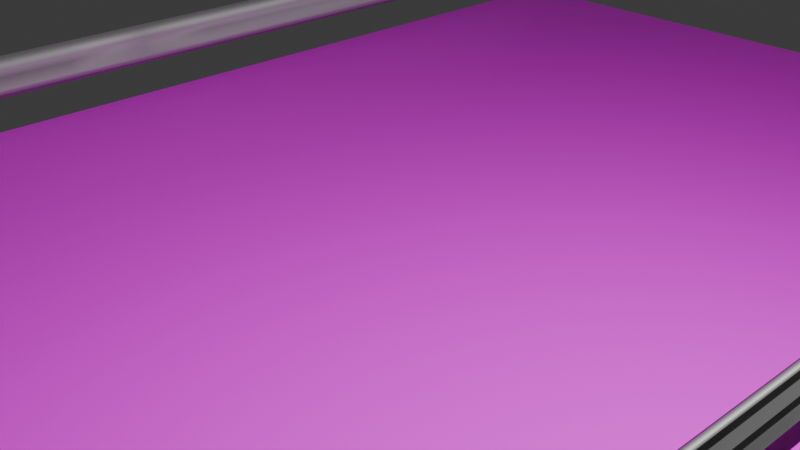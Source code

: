 # Source: carreteraLayout.blend  (saved by Blender 4.0.36; exported with 4.5.12 LTS)
import bpy
from mathutils import Matrix  # noqa: F401  (used for matrix-valued properties, if any)

bpy.ops.wm.read_factory_settings(use_empty=True)
scene = bpy.context.scene
scene.name = 'Scene'

# ---- collections
col_collection = bpy.data.collections.new('Collection'); scene.collection.children.link(col_collection)
col_carretera = bpy.data.collections.new('Carretera'); scene.collection.children.link(col_carretera)

# ---- images (referenced by path relative to the original .blend; pixels are not part of the script)
import os
ASSET_DIR = os.environ.get("B2B_ASSET_DIR", "")  # directory of the original .blend (textures are referenced by path, not embedded)
HERE = os.path.dirname(os.path.abspath(__file__))  # packed textures are extracted next to this script under _unpacked/

def load_image(name, relpath, width, height, colorspace="sRGB"):
    """Load a texture the original file referenced (path relative to the .blend, or extracted next to this script)."""
    p = next((c for c in (os.path.join(HERE, relpath), os.path.join(ASSET_DIR, relpath)) if relpath and os.path.exists(c)), "")
    if p:
        img = bpy.data.images.load(p, check_existing=True)
        img.name = name
    else:  # same state as the original file: an image datablock whose file is absent (Cycles renders it pink)
        img = bpy.data.images.new(name, width, height)
        img.source = "FILE"
        img.filepath = "//" + (relpath or name)
    img.colorspace_settings.name = colorspace
    return img
img_road007_1k_png_color_png = load_image('Road007_1K-PNG_Color.png', 'textura/Road007_1K-PNG_Color.png', 1024, 1024, 'sRGB')

# ---- materials (node trees are filled in below, after node groups)
mat_pavimento = bpy.data.materials.new('Pavimento')
mat_pavimento.use_transparent_shadow = False
mat_metalrail = bpy.data.materials.new('MetalRail')
mat_metalrail.use_transparent_shadow = False

# ---- material node trees
mat_pavimento.use_nodes = True; mat_pavimento.node_tree.nodes.clear()
_N = mat_pavimento.node_tree.nodes; _L = mat_pavimento.node_tree.links
n0 = _N.new('ShaderNodeBsdfPrincipled'); n0.name = 'Principled BSDF'; n0.location = (10, 300)
n0.inputs[3].default_value = 1.45
n1 = _N.new('ShaderNodeOutputMaterial'); n1.name = 'Material Output'; n1.location = (300, 300)
n2 = _N.new('ShaderNodeTexImage'); n2.name = 'Image Texture'; n2.location = (-280, 275)
n2.image = img_road007_1k_png_color_png
_L.new(n0.outputs[0], n1.inputs[0])
_L.new(n2.outputs[0], n0.inputs[0])
n1.is_active_output = True
mat_metalrail.use_nodes = True; mat_metalrail.node_tree.nodes.clear()
_N = mat_metalrail.node_tree.nodes; _L = mat_metalrail.node_tree.links
n0 = _N.new('ShaderNodeBsdfPrincipled'); n0.name = 'Principled BSDF'; n0.location = (10, 300)
n0.inputs[0].default_value = (0.5, 0.5, 0.5, 1.0)
n0.inputs[1].default_value = 0.9817
n0.inputs[2].default_value = 0.7431
n0.inputs[3].default_value = 1.45
n0.inputs[13].default_value = 1.0
n1 = _N.new('ShaderNodeOutputMaterial'); n1.name = 'Material Output'; n1.location = (300, 300)
_L.new(n0.outputs[0], n1.inputs[0])
n1.is_active_output = True

# ---- world
world_world = bpy.data.worlds.new('World'); scene.world = world_world
world_world.use_nodes = True; world_world.node_tree.nodes.clear()
_N = world_world.node_tree.nodes; _L = world_world.node_tree.links
n0 = _N.new('ShaderNodeOutputWorld'); n0.name = 'World Output'; n0.location = (300, 300)
n1 = _N.new('ShaderNodeBackground'); n1.name = 'Background'; n1.location = (10, 300)
n1.inputs[0].default_value = (0.05088, 0.05088, 0.05088, 1.0)
_L.new(n1.outputs[0], n0.inputs[0])
n0.is_active_output = True
world_world.color = (0.05088, 0.05088, 0.05088)
world_world.use_sun_shadow = False
world_world.sun_shadow_jitter_overblur = 0.0

# ---- cameras
cam_camera = bpy.data.cameras.new('Camera')
cam_camera.clip_end = 100.0
cam_camera.ortho_scale = 7.314

# ---- lights
light_light = bpy.data.lights.new('Light', 'AREA')
light_light.transmission_factor = 0.0
light_light.energy = 1000.0
light_light.shadow_soft_size = 0.1
light_light.shadow_maximum_resolution = 0.006
light_light.use_absolute_resolution = True
light_light.shape = 'RECTANGLE'
light_light.size = 0.1
light_light.size_y = 0.1

# ---- meshes
me_plane = bpy.data.meshes.new('Plane')
me_plane.from_pydata([(-4.0, -8.0, 0.0), (4.0, -8.0, 0.0), (-4.0, 8.0, 0.0), (4.0, 8.0, 0.0), (4.0, 7.0, 0.0), (4.0, 6.0, 0.0), (4.0, 5.0, 0.0), (4.0, 4.0, 0.0), (4.0, 3.0, 0.0), (4.0, 2.0, 0.0), (4.0, 1.0, 0.0), (4.0, 0.0, 0.0), (4.0, -1.0, 0.0), (4.0, -2.0, 0.0), (4.0, -3.0, 0.0), (4.0, -4.0, 0.0), (4.0, -5.0, 0.0), (4.0, -6.0, 0.0), (4.0, -7.0, 0.0), (-4.0, -7.0, 0.0), (-4.0, -6.0, 0.0), (-4.0, -5.0, 0.0), (-4.0, -4.0, 0.0), (-4.0, -3.0, 0.0), (-4.0, -2.0, 0.0), (-4.0, -1.0, 0.0), (-4.0, 0.0, 0.0), (-4.0, 1.0, 0.0), (-4.0, 2.0, 0.0), (-4.0, 3.0, 0.0), (-4.0, 4.0, 0.0), (-4.0, 5.0, 0.0), (-4.0, 6.0, 0.0), (-4.0, 7.0, 0.0)], [], [(5, 4, 33, 32), (11, 10, 27, 26), (13, 12, 25, 24), (10, 9, 28, 27), (9, 8, 29, 28), (8, 7, 30, 29), (7, 6, 31, 30), (6, 5, 32, 31), (1, 18, 19, 0), (12, 11, 26, 25), (14, 13, 24, 23), (15, 14, 23, 22), (16, 15, 22, 21), (17, 16, 21, 20), (18, 17, 20, 19), (4, 3, 2, 33)])
_uv = me_plane.uv_layers.new(name='UVMap')
_uv.uv.foreach_set('vector', [1.0, 0.875, 1.0, 0.9375, 0.0, 0.9375, 0.0, 0.875, 1.0, 0.5, 1.0, 0.5625, 0.0, 0.5625, 0.0, 0.5, 1.0, 0.375, 1.0, 0.4375, 0.0, 0.4375, 0.0, 0.375, 1.0, 0.5625, 1.0, 0.625, 0.0, 0.625, 0.0, 0.5625, 1.0, 0.625, 1.0, 0.6875, 0.0, 0.6875, 0.0, 0.625, 1.0, 0.6875, 1.0, 0.75, 0.0, 0.75, 0.0, 0.6875, 1.0, 0.75, 1.0, 0.8125, 0.0, 0.8125, 0.0, 0.75, 1.0, 0.8125, 1.0, 0.875, 0.0, 0.875, 0.0, 0.8125, 1.0, 0.0, 1.0, 0.0625, 0.0, 0.0625, 0.0, 0.0, 1.0, 0.4375, 1.0, 0.5, 0.0, 0.5, 0.0, 0.4375, 1.0, 0.3125, 1.0, 0.375, 0.0, 0.375, 0.0, 0.3125, 1.0, 0.25, 1.0, 0.3125, 0.0, 0.3125, 0.0, 0.25, 1.0, 0.1875, 1.0, 0.25, 0.0, 0.25, 0.0, 0.1875, 1.0, 0.125, 1.0, 0.1875, 0.0, 0.1875, 0.0, 0.125, 1.0, 0.0625, 1.0, 0.125, 0.0, 0.125, 0.0, 0.0625, 1.0, 0.9375, 1.0, 1.0, 0.0, 1.0, 0.0, 0.9375])
me_plane.materials.append(mat_pavimento)
me_plane.update()
me_cube_003 = bpy.data.meshes.new('Cube.003')
me_cube_003.from_pydata([(4.8, 8.0, 0.9813), (4.8, 7.0, 0.9813), (4.8, 8.0, 0.75), (4.8, 7.0, 0.75), (4.687, 7.0, 0.8657), (4.687, 8.0, 0.8657), (4.8, 8.0, 0.5187), (4.8, 7.0, 0.5187), (4.687, 7.0, 0.6343), (4.687, 8.0, 0.6343), (4.769, 8.0, 1.0), (4.769, 7.0, 1.0), (4.763, 8.0, 0.75), (4.763, 7.0, 0.75), (4.65, 7.0, 0.8657), (4.65, 8.0, 0.8657), (4.769, 8.0, 0.5), (4.65, 7.0, 0.6343), (4.65, 8.0, 0.6343), (4.8, 6.0, 0.9813), (4.8, 6.0, 0.75), (4.8, 6.0, 0.5187), (4.687, 6.0, 0.6343), (4.769, 7.0, 0.5), (4.65, 6.0, 0.6343), (4.8, 5.0, 0.75), (4.687, 5.0, 0.8657), (4.687, 6.0, 0.8657), (4.8, 5.0, 0.5187), (4.687, 5.0, 0.6343), (4.769, 6.0, 1.0), (4.769, 5.0, 1.0), (4.763, 6.0, 0.75), (4.65, 5.0, 0.8657), (4.65, 6.0, 0.8657), (4.769, 6.0, 0.5), (4.769, 5.0, 0.5), (4.65, 5.0, 0.6343), (4.8, 5.0, 0.9813), (4.8, 4.0, 0.9813), (4.8, 4.0, 0.75), (4.687, 4.0, 0.8657), (4.8, 4.0, 0.5187), (4.687, 4.0, 0.6343), (4.769, 4.0, 1.0), (4.763, 5.0, 0.75), (4.65, 4.0, 0.6343), (4.8, 3.0, 0.9813), (4.8, 3.0, 0.75), (4.687, 3.0, 0.8657), (4.687, 3.0, 0.6343), (4.769, 3.0, 1.0), (4.763, 4.0, 0.75), (4.763, 3.0, 0.75), (4.65, 3.0, 0.8657), (4.65, 4.0, 0.8657), (4.769, 4.0, 0.5), (4.769, 3.0, 0.5), (4.65, 3.0, 0.6343), (4.8, 2.0, 0.9813), (4.8, 2.0, 0.75), (4.687, 2.0, 0.8657), (4.8, 3.0, 0.5187), (4.8, 2.0, 0.5187), (4.687, 2.0, 0.6343), (4.769, 2.0, 1.0), (4.763, 2.0, 0.75), (4.65, 2.0, 0.8657), (4.769, 2.0, 0.5), (4.65, 2.0, 0.6343), (4.8, 1.0, 0.9813), (4.687, 1.0, 0.8657), (4.8, 1.0, 0.5187), (4.687, 1.0, 0.6343), (4.65, 1.0, 0.8657), (4.769, 1.0, 0.5), (4.65, 1.0, 0.6343), (4.8, 1.0, 0.75), (4.769, 1.0, 1.0), (4.763, 1.0, 0.75), (4.8, -1.0, 0.9813), (4.8, -1.0, 0.75), (4.687, -1.0, 0.8657), (4.8, -1.0, 0.5187), (4.687, -1.0, 0.6343), (4.769, -1.0, 1.0), (4.65, -1.0, 0.8657), (4.769, -1.0, 0.5), (4.65, -1.0, 0.6343), (4.8, -2.0, 0.9813), (4.8, -2.0, 0.75), (4.687, -2.0, 0.8657), (4.8, -2.0, 0.5187), (4.687, -2.0, 0.6343), (4.769, -2.0, 1.0), (4.763, -1.0, 0.75), (4.763, -2.0, 0.75), (4.65, -2.0, 0.8657), (4.769, -2.0, 0.5), (4.65, -2.0, 0.6343), (4.8, -3.0, 0.5187), (4.687, -3.0, 0.6343), (4.763, -3.0, 0.75), (4.65, -3.0, 0.8657), (4.769, -3.0, 0.5), (4.8, -3.0, 0.9813), (4.8, -4.0, 0.9813), (4.8, -3.0, 0.75), (4.8, -4.0, 0.75), (4.687, -4.0, 0.8657), (4.687, -3.0, 0.8657), (4.8, -4.0, 0.5187), (4.687, -4.0, 0.6343), (4.769, -3.0, 1.0), (4.763, -4.0, 0.75), (4.65, -3.0, 0.6343), (4.8, -5.0, 0.9813), (4.687, -5.0, 0.8657), (4.769, -4.0, 1.0), (4.769, -5.0, 1.0), (4.65, -4.0, 0.8657), (4.769, -4.0, 0.5), (4.769, -5.0, 0.5), (4.65, -5.0, 0.6343), (4.65, -4.0, 0.6343), (4.8, -6.0, 0.9813), (4.8, -5.0, 0.75), (4.8, -6.0, 0.75), (4.687, -6.0, 0.8657), (4.8, -5.0, 0.5187), (4.8, -6.0, 0.5187), (4.687, -6.0, 0.6343), (4.687, -5.0, 0.6343), (4.769, -6.0, 1.0), (4.763, -5.0, 0.75), (4.763, -6.0, 0.75), (4.65, -6.0, 0.8657), (4.65, -5.0, 0.8657), (4.769, -6.0, 0.5), (4.65, -6.0, 0.6343), (4.8, -7.0, 0.9813), (4.687, -7.0, 0.8657), (4.8, -7.0, 0.5187), (4.687, -7.0, 0.6343), (4.763, -7.0, 0.75), (4.65, -7.0, 0.8657), (4.769, -7.0, 0.5), (4.65, -7.0, 0.6343), (4.8, -8.0, 0.9813), (4.8, -7.0, 0.75), (4.8, -8.0, 0.75), (4.687, -8.0, 0.8657), (4.8, -8.0, 0.5187), (4.687, -8.0, 0.6343), (4.769, -7.0, 1.0), (4.769, -8.0, 1.0), (4.763, -8.0, 0.75), (4.65, -8.0, 0.8657), (4.769, -8.0, 0.5), (4.65, -8.0, 0.6343), (5.0, -7.75, 1.49e-08), (5.0, -7.75, 0.75), (5.0, -8.0, 1.49e-08), (5.0, -8.0, 0.75), (4.8, -7.75, 1.49e-08), (4.8, -7.75, 0.75), (4.8, -8.0, 1.49e-08), (4.687, 9.537e-07, 0.6343), (4.8, 9.537e-07, 0.9813), (4.769, 9.537e-07, 0.5), (4.65, 9.537e-07, 0.8657), (4.65, 9.537e-07, 0.6343), (4.687, 9.537e-07, 0.8657), (4.8, 9.537e-07, 0.75), (4.8, 9.537e-07, 0.5187), (4.763, 1.431e-06, 0.75), (4.769, 9.537e-07, 1.0)], [], [(1, 0, 10, 11), (4, 5, 0, 1), (3, 2, 5, 4), (6, 7, 23, 16), (8, 7, 6, 9), (3, 8, 9, 2), (12, 18, 17, 13), (14, 11, 10, 15), (18, 16, 23, 17), (5, 2, 12, 15), (4, 1, 11, 14), (0, 5, 15, 10), (3, 4, 14, 13), (2, 9, 18, 12), (7, 8, 17, 23), (9, 6, 16, 18), (8, 3, 13, 17), (14, 15, 12, 13), (19, 1, 11, 30), (27, 4, 1, 19), (20, 3, 4, 27), (7, 21, 35, 23), (22, 21, 7, 8), (20, 22, 8, 3), (13, 17, 24, 32), (34, 30, 11, 14), (17, 23, 35, 24), (27, 19, 30, 34), (20, 27, 34, 32), (21, 22, 24, 35), (22, 20, 32, 24), (34, 14, 13, 32), (38, 19, 30, 31), (26, 27, 19, 38), (25, 20, 27, 26), (21, 28, 36, 35), (29, 28, 21, 22), (25, 29, 22, 20), (32, 24, 37, 45), (33, 31, 30, 34), (24, 35, 36, 37), (26, 38, 31, 33), (25, 26, 33, 45), (28, 29, 37, 36), (29, 25, 45, 37), (33, 34, 32, 45), (39, 38, 31, 44), (41, 26, 38, 39), (40, 25, 26, 41), (28, 42, 56, 36), (43, 42, 28, 29), (40, 43, 29, 25), (45, 37, 46, 52), (55, 44, 31, 33), (37, 36, 56, 46), (41, 39, 44, 55), (40, 41, 55, 52), (42, 43, 46, 56), (43, 40, 52, 46), (55, 33, 45, 52), (47, 39, 44, 51), (49, 41, 39, 47), (48, 40, 41, 49), (42, 62, 57, 56), (50, 62, 42, 43), (48, 50, 43, 40), (52, 46, 58, 53), (54, 51, 44, 55), (46, 56, 57, 58), (49, 47, 51, 54), (48, 49, 54, 53), (62, 50, 58, 57), (50, 48, 53, 58), (54, 55, 52, 53), (59, 47, 51, 65), (61, 49, 47, 59), (60, 48, 49, 61), (62, 63, 68, 57), (64, 63, 62, 50), (60, 64, 50, 48), (53, 58, 69, 66), (67, 65, 51, 54), (58, 57, 68, 69), (61, 59, 65, 67), (60, 61, 67, 66), (63, 64, 69, 68), (64, 60, 66, 69), (67, 54, 53, 66), (70, 59, 65, 78), (71, 61, 59, 70), (77, 60, 61, 71), (63, 72, 75, 68), (73, 72, 63, 64), (77, 73, 64, 60), (66, 69, 76, 79), (74, 78, 65, 67), (69, 68, 75, 76), (71, 70, 78, 74), (77, 71, 74, 79), (72, 73, 76, 75), (73, 77, 79, 76), (74, 67, 66, 79), (82, 80, 85, 86), (81, 82, 86, 95), (83, 84, 88, 87), (84, 81, 95, 88), (89, 80, 85, 94), (91, 82, 80, 89), (90, 81, 82, 91), (83, 92, 98, 87), (93, 92, 83, 84), (90, 93, 84, 81), (95, 88, 99, 96), (97, 94, 85, 86), (88, 87, 98, 99), (91, 89, 94, 97), (90, 91, 97, 96), (92, 93, 99, 98), (93, 90, 96, 99), (97, 86, 95, 96), (105, 89, 94, 113), (110, 91, 89, 105), (107, 90, 91, 110), (92, 100, 104, 98), (101, 100, 92, 93), (107, 101, 93, 90), (96, 99, 115, 102), (103, 113, 94, 97), (99, 98, 104, 115), (110, 105, 113, 103), (107, 110, 103, 102), (100, 101, 115, 104), (101, 107, 102, 115), (103, 97, 96, 102), (106, 105, 113, 118), (109, 110, 105, 106), (108, 107, 110, 109), (100, 111, 121, 104), (112, 111, 100, 101), (108, 112, 101, 107), (102, 115, 124, 114), (120, 118, 113, 103), (115, 104, 121, 124), (109, 106, 118, 120), (108, 109, 120, 114), (111, 112, 124, 121), (112, 108, 114, 124), (120, 103, 102, 114), (116, 106, 118, 119), (117, 109, 106, 116), (126, 108, 109, 117), (111, 129, 122, 121), (132, 129, 111, 112), (126, 132, 112, 108), (114, 124, 123, 134), (137, 119, 118, 120), (124, 121, 122, 123), (117, 116, 119, 137), (126, 117, 137, 134), (129, 132, 123, 122), (132, 126, 134, 123), (137, 120, 114, 134), (125, 116, 119, 133), (128, 117, 116, 125), (127, 126, 117, 128), (129, 130, 138, 122), (131, 130, 129, 132), (127, 131, 132, 126), (134, 123, 139, 135), (136, 133, 119, 137), (123, 122, 138, 139), (128, 125, 133, 136), (127, 128, 136, 135), (130, 131, 139, 138), (131, 127, 135, 139), (136, 137, 134, 135), (140, 125, 133, 154), (141, 128, 125, 140), (149, 127, 128, 141), (130, 142, 146, 138), (143, 142, 130, 131), (149, 143, 131, 127), (135, 139, 147, 144), (145, 154, 133, 136), (139, 138, 146, 147), (141, 140, 154, 145), (149, 141, 145, 144), (142, 143, 147, 146), (143, 149, 144, 147), (145, 136, 135, 144), (148, 140, 154, 155), (151, 141, 140, 148), (150, 149, 141, 151), (142, 152, 158, 146), (153, 152, 142, 143), (150, 153, 143, 149), (144, 147, 159, 156), (157, 155, 154, 145), (147, 146, 158, 159), (151, 148, 155, 157), (150, 151, 157, 156), (152, 153, 159, 158), (153, 150, 156, 159), (157, 145, 144, 156), (176, 170, 86, 85), (170, 175, 95, 86), (175, 171, 88, 95), (171, 76, 75, 169), (172, 71, 70, 168), (168, 176, 85, 80), (173, 77, 71, 172), (167, 173, 81, 84), (167, 84, 83, 174), (174, 83, 87, 169), (160, 161, 163, 162), (162, 163, 150, 166), (166, 150, 165, 164), (164, 165, 161, 160), (162, 166, 164, 160), (150, 163, 161, 165), (72, 174, 169, 75), (73, 167, 174, 72), (73, 77, 173, 167), (81, 173, 172, 82), (70, 78, 176, 168), (82, 172, 168, 80), (88, 171, 169, 87), (79, 76, 171, 175), (74, 79, 175, 170), (78, 74, 170, 176)])
me_cube_003.polygons.foreach_set('use_smooth', [True] * 230)
_uv = me_cube_003.uv_layers.new(name='UVMap')
_uv.uv.foreach_set('vector', [1.0, 1.0, 0.0, 1.0, 0.0, 1.0, 1.0, 1.0, 1.0, 0.7469, 0.0, 0.7469, 0.0, 1.0, 1.0, 1.0, 1.0, 0.4937, 0.0, 0.4937, 0.0, 0.7469, 1.0, 0.7469, 0.0, 1.0, 1.0, 1.0, 1.0, 1.0, 0.0, 1.0, 1.0, 0.7469, 1.0, 1.0, 0.0, 1.0, 0.0, 0.7469, 1.0, 0.4937, 1.0, 0.7469, 0.0, 0.7469, 0.0, 0.4937, 0.0, 0.4937, 0.0, 0.7469, 1.0, 0.7469, 1.0, 0.4937, 1.0, 0.7469, 1.0, 1.0, 0.0, 1.0, 0.0, 0.7469, 0.0, 0.7469, 0.0, 1.0, 1.0, 1.0, 1.0, 0.7469, 0.0, 0.7469, 0.0, 0.4937, 0.0, 0.4937, 0.0, 0.7469, 1.0, 0.7469, 1.0, 1.0, 1.0, 1.0, 1.0, 0.7469, 0.0, 1.0, 0.0, 0.7469, 0.0, 0.7469, 0.0, 1.0, 1.0, 0.4937, 1.0, 0.7469, 1.0, 0.7469, 1.0, 0.4937, 0.0, 0.4937, 0.0, 0.7469, 0.0, 0.7469, 0.0, 0.4937, 1.0, 1.0, 1.0, 0.7469, 1.0, 0.7469, 1.0, 1.0, 0.0, 0.7469, 0.0, 1.0, 0.0, 1.0, 0.0, 0.7469, 1.0, 0.7469, 1.0, 0.4937, 1.0, 0.4937, 1.0, 0.7469, 1.0, 0.7469, 0.0, 0.7469, 0.0, 0.4937, 1.0, 0.4937, 1.0, 1.0, 0.0, 1.0, 0.0, 1.0, 1.0, 1.0, 1.0, 0.7469, 0.0, 0.7469, 0.0, 1.0, 1.0, 1.0, 1.0, 0.4937, 0.0, 0.4937, 0.0, 0.7469, 1.0, 0.7469, 0.0, 1.0, 1.0, 1.0, 1.0, 1.0, 0.0, 1.0, 1.0, 0.7469, 1.0, 1.0, 0.0, 1.0, 0.0, 0.7469, 1.0, 0.4937, 1.0, 0.7469, 0.0, 0.7469, 0.0, 0.4937, 0.0, 0.4937, 0.0, 0.7469, 1.0, 0.7469, 1.0, 0.4937, 1.0, 0.7469, 1.0, 1.0, 0.0, 1.0, 0.0, 0.7469, 0.0, 0.7469, 0.0, 1.0, 1.0, 1.0, 1.0, 0.7469, 1.0, 0.7469, 1.0, 1.0, 1.0, 1.0, 1.0, 0.7469, 1.0, 0.4937, 1.0, 0.7469, 1.0, 0.7469, 1.0, 0.4937, 1.0, 1.0, 1.0, 0.7469, 1.0, 0.7469, 1.0, 1.0, 1.0, 0.7469, 1.0, 0.4937, 1.0, 0.4937, 1.0, 0.7469, 1.0, 0.7469, 0.0, 0.7469, 0.0, 0.4937, 1.0, 0.4937, 1.0, 1.0, 0.0, 1.0, 0.0, 1.0, 1.0, 1.0, 1.0, 0.7469, 0.0, 0.7469, 0.0, 1.0, 1.0, 1.0, 1.0, 0.4937, 0.0, 0.4937, 0.0, 0.7469, 1.0, 0.7469, 0.0, 1.0, 1.0, 1.0, 1.0, 1.0, 0.0, 1.0, 1.0, 0.7469, 1.0, 1.0, 0.0, 1.0, 0.0, 0.7469, 1.0, 0.4937, 1.0, 0.7469, 0.0, 0.7469, 0.0, 0.4937, 0.0, 0.4937, 0.0, 0.7469, 1.0, 0.7469, 1.0, 0.4937, 1.0, 0.7469, 1.0, 1.0, 0.0, 1.0, 0.0, 0.7469, 0.0, 0.7469, 0.0, 1.0, 1.0, 1.0, 1.0, 0.7469, 1.0, 0.7469, 1.0, 1.0, 1.0, 1.0, 1.0, 0.7469, 1.0, 0.4937, 1.0, 0.7469, 1.0, 0.7469, 1.0, 0.4937, 1.0, 1.0, 1.0, 0.7469, 1.0, 0.7469, 1.0, 1.0, 1.0, 0.7469, 1.0, 0.4937, 1.0, 0.4937, 1.0, 0.7469, 1.0, 0.7469, 0.0, 0.7469, 0.0, 0.4937, 1.0, 0.4937, 1.0, 1.0, 0.0, 1.0, 0.0, 1.0, 1.0, 1.0, 1.0, 0.7469, 0.0, 0.7469, 0.0, 1.0, 1.0, 1.0, 1.0, 0.4937, 0.0, 0.4937, 0.0, 0.7469, 1.0, 0.7469, 0.0, 1.0, 1.0, 1.0, 1.0, 1.0, 0.0, 1.0, 1.0, 0.7469, 1.0, 1.0, 0.0, 1.0, 0.0, 0.7469, 1.0, 0.4937, 1.0, 0.7469, 0.0, 0.7469, 0.0, 0.4937, 0.0, 0.4937, 0.0, 0.7469, 1.0, 0.7469, 1.0, 0.4937, 1.0, 0.7469, 1.0, 1.0, 0.0, 1.0, 0.0, 0.7469, 0.0, 0.7469, 0.0, 1.0, 1.0, 1.0, 1.0, 0.7469, 1.0, 0.7469, 1.0, 1.0, 1.0, 1.0, 1.0, 0.7469, 1.0, 0.4937, 1.0, 0.7469, 1.0, 0.7469, 1.0, 0.4937, 1.0, 1.0, 1.0, 0.7469, 1.0, 0.7469, 1.0, 1.0, 1.0, 0.7469, 1.0, 0.4937, 1.0, 0.4937, 1.0, 0.7469, 1.0, 0.7469, 0.0, 0.7469, 0.0, 0.4937, 1.0, 0.4937, 1.0, 1.0, 0.0, 1.0, 0.0, 1.0, 1.0, 1.0, 1.0, 0.7469, 0.0, 0.7469, 0.0, 1.0, 1.0, 1.0, 1.0, 0.4937, 0.0, 0.4937, 0.0, 0.7469, 1.0, 0.7469, 0.0, 1.0, 1.0, 1.0, 1.0, 1.0, 0.0, 1.0, 1.0, 0.7469, 1.0, 1.0, 0.0, 1.0, 0.0, 0.7469, 1.0, 0.4937, 1.0, 0.7469, 0.0, 0.7469, 0.0, 0.4937, 0.0, 0.4937, 0.0, 0.7469, 1.0, 0.7469, 1.0, 0.4937, 1.0, 0.7469, 1.0, 1.0, 0.0, 1.0, 0.0, 0.7469, 0.0, 0.7469, 0.0, 1.0, 1.0, 1.0, 1.0, 0.7469, 1.0, 0.7469, 1.0, 1.0, 1.0, 1.0, 1.0, 0.7469, 1.0, 0.4937, 1.0, 0.7469, 1.0, 0.7469, 1.0, 0.4937, 1.0, 1.0, 1.0, 0.7469, 1.0, 0.7469, 1.0, 1.0, 1.0, 0.7469, 1.0, 0.4937, 1.0, 0.4937, 1.0, 0.7469, 1.0, 0.7469, 0.0, 0.7469, 0.0, 0.4937, 1.0, 0.4937, 1.0, 1.0, 0.0, 1.0, 0.0, 1.0, 1.0, 1.0, 1.0, 0.7469, 0.0, 0.7469, 0.0, 1.0, 1.0, 1.0, 1.0, 0.4937, 0.0, 0.4937, 0.0, 0.7469, 1.0, 0.7469, 0.0, 1.0, 1.0, 1.0, 1.0, 1.0, 0.0, 1.0, 1.0, 0.7469, 1.0, 1.0, 0.0, 1.0, 0.0, 0.7469, 1.0, 0.4937, 1.0, 0.7469, 0.0, 0.7469, 0.0, 0.4937, 0.0, 0.4937, 0.0, 0.7469, 1.0, 0.7469, 1.0, 0.4937, 1.0, 0.7469, 1.0, 1.0, 0.0, 1.0, 0.0, 0.7469, 0.0, 0.7469, 0.0, 1.0, 1.0, 1.0, 1.0, 0.7469, 1.0, 0.7469, 1.0, 1.0, 1.0, 1.0, 1.0, 0.7469, 1.0, 0.4937, 1.0, 0.7469, 1.0, 0.7469, 1.0, 0.4937, 1.0, 1.0, 1.0, 0.7469, 1.0, 0.7469, 1.0, 1.0, 1.0, 0.7469, 1.0, 0.4937, 1.0, 0.4937, 1.0, 0.7469, 1.0, 0.7469, 0.0, 0.7469, 0.0, 0.4937, 1.0, 0.4937, 1.0, 1.0, 0.0, 1.0, 0.0, 1.0, 1.0, 1.0, 1.0, 0.7469, 0.0, 0.7469, 0.0, 1.0, 1.0, 1.0, 1.0, 0.4937, 0.0, 0.4937, 0.0, 0.7469, 1.0, 0.7469, 0.0, 1.0, 1.0, 1.0, 1.0, 1.0, 0.0, 1.0, 1.0, 0.7469, 1.0, 1.0, 0.0, 1.0, 0.0, 0.7469, 1.0, 0.4937, 1.0, 0.7469, 0.0, 0.7469, 0.0, 0.4937, 0.0, 0.4937, 0.0, 0.7469, 1.0, 0.7469, 1.0, 0.4937, 1.0, 0.7469, 1.0, 1.0, 0.0, 1.0, 0.0, 0.7469, 0.0, 0.7469, 0.0, 1.0, 1.0, 1.0, 1.0, 0.7469, 1.0, 0.7469, 1.0, 1.0, 1.0, 1.0, 1.0, 0.7469, 1.0, 0.4937, 1.0, 0.7469, 1.0, 0.7469, 1.0, 0.4937, 1.0, 1.0, 1.0, 0.7469, 1.0, 0.7469, 1.0, 1.0, 1.0, 0.7469, 1.0, 0.4937, 1.0, 0.4937, 1.0, 0.7469, 1.0, 0.7469, 0.0, 0.7469, 0.0, 0.4937, 1.0, 0.4937, 1.0, 0.7469, 1.0, 1.0, 1.0, 1.0, 1.0, 0.7469, 1.0, 0.4937, 1.0, 0.7469, 1.0, 0.7469, 1.0, 0.4937, 1.0, 1.0, 1.0, 0.7469, 1.0, 0.7469, 1.0, 1.0, 1.0, 0.7469, 1.0, 0.4937, 1.0, 0.4937, 1.0, 0.7469, 1.0, 1.0, 0.0, 1.0, 0.0, 1.0, 1.0, 1.0, 1.0, 0.7469, 0.0, 0.7469, 0.0, 1.0, 1.0, 1.0, 1.0, 0.4937, 0.0, 0.4937, 0.0, 0.7469, 1.0, 0.7469, 0.0, 1.0, 1.0, 1.0, 1.0, 1.0, 0.0, 1.0, 1.0, 0.7469, 1.0, 1.0, 0.0, 1.0, 0.0, 0.7469, 1.0, 0.4937, 1.0, 0.7469, 0.0, 0.7469, 0.0, 0.4937, 0.0, 0.4937, 0.0, 0.7469, 1.0, 0.7469, 1.0, 0.4937, 1.0, 0.7469, 1.0, 1.0, 0.0, 1.0, 0.0, 0.7469, 0.0, 0.7469, 0.0, 1.0, 1.0, 1.0, 1.0, 0.7469, 1.0, 0.7469, 1.0, 1.0, 1.0, 1.0, 1.0, 0.7469, 1.0, 0.4937, 1.0, 0.7469, 1.0, 0.7469, 1.0, 0.4937, 1.0, 1.0, 1.0, 0.7469, 1.0, 0.7469, 1.0, 1.0, 1.0, 0.7469, 1.0, 0.4937, 1.0, 0.4937, 1.0, 0.7469, 1.0, 0.7469, 0.0, 0.7469, 0.0, 0.4937, 1.0, 0.4937, 1.0, 1.0, 0.0, 1.0, 0.0, 1.0, 1.0, 1.0, 1.0, 0.7469, 0.0, 0.7469, 0.0, 1.0, 1.0, 1.0, 1.0, 0.4937, 0.0, 0.4937, 0.0, 0.7469, 1.0, 0.7469, 0.0, 1.0, 1.0, 1.0, 1.0, 1.0, 0.0, 1.0, 1.0, 0.7469, 1.0, 1.0, 0.0, 1.0, 0.0, 0.7469, 1.0, 0.4937, 1.0, 0.7469, 0.0, 0.7469, 0.0, 0.4937, 0.0, 0.4937, 0.0, 0.7469, 1.0, 0.7469, 1.0, 0.4937, 1.0, 0.7469, 1.0, 1.0, 0.0, 1.0, 0.0, 0.7469, 0.0, 0.7469, 0.0, 1.0, 1.0, 1.0, 1.0, 0.7469, 1.0, 0.7469, 1.0, 1.0, 1.0, 1.0, 1.0, 0.7469, 1.0, 0.4937, 1.0, 0.7469, 1.0, 0.7469, 1.0, 0.4937, 1.0, 1.0, 1.0, 0.7469, 1.0, 0.7469, 1.0, 1.0, 1.0, 0.7469, 1.0, 0.4937, 1.0, 0.4937, 1.0, 0.7469, 1.0, 0.7469, 0.0, 0.7469, 0.0, 0.4937, 1.0, 0.4937, 1.0, 1.0, 0.0, 1.0, 0.0, 1.0, 1.0, 1.0, 1.0, 0.7469, 0.0, 0.7469, 0.0, 1.0, 1.0, 1.0, 1.0, 0.4937, 0.0, 0.4937, 0.0, 0.7469, 1.0, 0.7469, 0.0, 1.0, 1.0, 1.0, 1.0, 1.0, 0.0, 1.0, 1.0, 0.7469, 1.0, 1.0, 0.0, 1.0, 0.0, 0.7469, 1.0, 0.4937, 1.0, 0.7469, 0.0, 0.7469, 0.0, 0.4937, 0.0, 0.4937, 0.0, 0.7469, 1.0, 0.7469, 1.0, 0.4937, 1.0, 0.7469, 1.0, 1.0, 0.0, 1.0, 0.0, 0.7469, 0.0, 0.7469, 0.0, 1.0, 1.0, 1.0, 1.0, 0.7469, 1.0, 0.7469, 1.0, 1.0, 1.0, 1.0, 1.0, 0.7469, 1.0, 0.4937, 1.0, 0.7469, 1.0, 0.7469, 1.0, 0.4937, 1.0, 1.0, 1.0, 0.7469, 1.0, 0.7469, 1.0, 1.0, 1.0, 0.7469, 1.0, 0.4937, 1.0, 0.4937, 1.0, 0.7469, 1.0, 0.7469, 0.0, 0.7469, 0.0, 0.4937, 1.0, 0.4937, 1.0, 1.0, 0.0, 1.0, 0.0, 1.0, 1.0, 1.0, 1.0, 0.7469, 0.0, 0.7469, 0.0, 1.0, 1.0, 1.0, 1.0, 0.4937, 0.0, 0.4937, 0.0, 0.7469, 1.0, 0.7469, 0.0, 1.0, 1.0, 1.0, 1.0, 1.0, 0.0, 1.0, 1.0, 0.7469, 1.0, 1.0, 0.0, 1.0, 0.0, 0.7469, 1.0, 0.4937, 1.0, 0.7469, 0.0, 0.7469, 0.0, 0.4937, 0.0, 0.4937, 0.0, 0.7469, 1.0, 0.7469, 1.0, 0.4937, 1.0, 0.7469, 1.0, 1.0, 0.0, 1.0, 0.0, 0.7469, 0.0, 0.7469, 0.0, 1.0, 1.0, 1.0, 1.0, 0.7469, 1.0, 0.7469, 1.0, 1.0, 1.0, 1.0, 1.0, 0.7469, 1.0, 0.4937, 1.0, 0.7469, 1.0, 0.7469, 1.0, 0.4937, 1.0, 1.0, 1.0, 0.7469, 1.0, 0.7469, 1.0, 1.0, 1.0, 0.7469, 1.0, 0.4937, 1.0, 0.4937, 1.0, 0.7469, 1.0, 0.7469, 0.0, 0.7469, 0.0, 0.4937, 1.0, 0.4937, 1.0, 1.0, 0.0, 1.0, 0.0, 1.0, 1.0, 1.0, 1.0, 0.7469, 0.0, 0.7469, 0.0, 1.0, 1.0, 1.0, 1.0, 0.4937, 0.0, 0.4937, 0.0, 0.7469, 1.0, 0.7469, 0.0, 1.0, 1.0, 1.0, 1.0, 1.0, 0.0, 1.0, 1.0, 0.7469, 1.0, 1.0, 0.0, 1.0, 0.0, 0.7469, 1.0, 0.4937, 1.0, 0.7469, 0.0, 0.7469, 0.0, 0.4937, 0.0, 0.4937, 0.0, 0.7469, 1.0, 0.7469, 1.0, 0.4937, 1.0, 0.7469, 1.0, 1.0, 0.0, 1.0, 0.0, 0.7469, 0.0, 0.7469, 0.0, 1.0, 1.0, 1.0, 1.0, 0.7469, 1.0, 0.7469, 1.0, 1.0, 1.0, 1.0, 1.0, 0.7469, 1.0, 0.4937, 1.0, 0.7469, 1.0, 0.7469, 1.0, 0.4937, 1.0, 1.0, 1.0, 0.7469, 1.0, 0.7469, 1.0, 1.0, 1.0, 0.7469, 1.0, 0.4937, 1.0, 0.4937, 1.0, 0.7469, 1.0, 0.7469, 0.0, 0.7469, 0.0, 0.4937, 1.0, 0.4937, 1.0, 1.0, 0.0, 1.0, 0.0, 1.0, 1.0, 1.0, 1.0, 0.7469, 0.0, 0.7469, 0.0, 1.0, 1.0, 1.0, 1.0, 0.4937, 0.0, 0.4937, 0.0, 0.7469, 1.0, 0.7469, 0.0, 1.0, 1.0, 1.0, 1.0, 1.0, 0.0, 1.0, 1.0, 0.7469, 1.0, 1.0, 0.0, 1.0, 0.0, 0.7469, 1.0, 0.4937, 1.0, 0.7469, 0.0, 0.7469, 0.0, 0.4937, 0.0, 0.4937, 0.0, 0.7469, 1.0, 0.7469, 1.0, 0.4937, 1.0, 0.7469, 1.0, 1.0, 0.0, 1.0, 0.0, 0.7469, 0.0, 0.7469, 0.0, 1.0, 1.0, 1.0, 1.0, 0.7469, 1.0, 0.7469, 1.0, 1.0, 1.0, 1.0, 1.0, 0.7469, 1.0, 0.4937, 1.0, 0.7469, 1.0, 0.7469, 1.0, 0.4937, 1.0, 1.0, 1.0, 0.7469, 1.0, 0.7469, 1.0, 1.0, 1.0, 0.7469, 1.0, 0.4937, 1.0, 0.4937, 1.0, 0.7469, 1.0, 0.7469, 0.0, 0.7469, 0.0, 0.4937, 1.0, 0.4937, 1.0, 1.0, 0.0, 1.0, 0.0, 1.0, 1.0, 1.0, 1.0, 0.7469, 0.0, 0.7469, 0.0, 1.0, 1.0, 1.0, 1.0, 0.4937, 0.0, 0.4937, 0.0, 0.7469, 1.0, 0.7469, 0.0, 1.0, 1.0, 1.0, 1.0, 1.0, 0.0, 1.0, 1.0, 0.7469, 1.0, 1.0, 0.0, 1.0, 0.0, 0.7469, 1.0, 0.4937, 1.0, 0.7469, 0.0, 0.7469, 0.0, 0.4937, 0.0, 0.4937, 0.0, 0.7469, 1.0, 0.7469, 1.0, 0.4937, 1.0, 0.7469, 1.0, 1.0, 0.0, 1.0, 0.0, 0.7469, 0.0, 0.7469, 0.0, 1.0, 1.0, 1.0, 1.0, 0.7469, 1.0, 0.7469, 1.0, 1.0, 1.0, 1.0, 1.0, 0.7469, 1.0, 0.4937, 1.0, 0.7469, 1.0, 0.7469, 1.0, 0.4937, 1.0, 1.0, 1.0, 0.7469, 1.0, 0.7469, 1.0, 1.0, 1.0, 0.7469, 1.0, 0.4937, 1.0, 0.4937, 1.0, 0.7469, 1.0, 0.7469, 0.0, 0.7469, 0.0, 0.4937, 1.0, 0.4937, 0.0, 0.0, 0.0, 0.0, 0.0, 0.0, 0.0, 0.0, 0.0, 0.0, 0.0, 0.0, 0.0, 0.0, 0.0, 0.0, 0.0, 0.0, 0.0, 0.0, 0.0, 0.0, 0.0, 0.0, 0.0, 0.0, 0.0, 0.0, 0.0, 0.0, 0.0, 0.0, 0.0, 0.0, 0.0, 0.0, 0.0, 0.0, 0.0, 0.0, 0.0, 0.0, 0.0, 0.0, 0.0, 0.0, 0.0, 0.0, 0.0, 0.0, 0.0, 0.0, 0.0, 0.0, 0.0, 0.0, 0.0, 0.0, 0.0, 0.0, 0.0, 0.0, 0.0, 0.0, 0.0, 0.0, 0.0, 0.0, 0.0, 0.0, 0.0, 0.0, 0.0, 0.0, 0.0, 0.0, 0.0, 0.0, 0.0, 0.0, 0.375, 0.0, 0.625, 0.0, 0.625, 0.25, 0.375, 0.25, 0.375, 0.25, 0.625, 0.25, 0.625, 0.5, 0.375, 0.5, 0.375, 0.5, 0.625, 0.5, 0.625, 0.75, 0.375, 0.75, 0.375, 0.75, 0.625, 0.75, 0.625, 1.0, 0.375, 1.0, 0.125, 0.5, 0.375, 0.5, 0.375, 0.75, 0.125, 0.75, 0.625, 0.5, 0.875, 0.5, 0.875, 0.75, 0.625, 0.75, 0.0, 0.0, 0.0, 0.0, 0.0, 0.0, 0.0, 0.0, 0.0, 0.0, 0.0, 0.0, 0.0, 0.0, 0.0, 0.0, 0.0, 0.0, 0.0, 0.0, 0.0, 0.0, 0.0, 0.0, 0.0, 0.0, 0.0, 0.0, 0.0, 0.0, 0.0, 0.0, 0.0, 0.0, 0.0, 0.0, 0.0, 0.0, 0.0, 0.0, 0.0, 0.0, 0.0, 0.0, 0.0, 0.0, 0.0, 0.0, 0.0, 0.0, 0.0, 0.0, 0.0, 0.0, 0.0, 0.0, 0.0, 0.0, 0.0, 0.0, 0.0, 0.0, 0.0, 0.0, 0.0, 0.0, 0.0, 0.0, 0.0, 0.0, 0.0, 0.0, 0.0, 0.0, 0.0, 0.0, 0.0, 0.0, 0.0, 0.0])
me_cube_003.materials.append(mat_metalrail)
me_cube_003.update()

# ---- objects
ob_light = bpy.data.objects.new('Light', light_light)
ob_camera = bpy.data.objects.new('Camera', cam_camera)
ob_calzada = bpy.data.objects.new('Calzada', me_plane)
ob_railes = bpy.data.objects.new('Railes', me_cube_003)

# ---- transforms, parenting, visibility, modifiers, constraints
ob_light.location = (7.156, -2.006, 7.763)
ob_light.rotation_euler = (0.5308, 0.6827, 0.8406)
ob_light.lock_rotations_4d = False
ob_light.empty_display_type = 'ARROWS'
ob_light.color = (0.0, 0.0, 0.0, 0.0)
ob_light.lineart.crease_threshold = 0.0
ob_camera.location = (7.359, -6.926, 4.958)
ob_camera.rotation_euler = (1.109, 0.0, 0.8149)
ob_camera.lock_rotations_4d = False
ob_camera.empty_display_type = 'ARROWS'
ob_camera.color = (0.0, 0.0, 0.0, 0.0)
ob_camera.display_type = 'WIRE'
ob_camera.lineart.crease_threshold = 0.0
ob_calzada.location = (0.0, 0.0, 0.0)
ob_calzada.scale = (1.25, 1.0, 1.0)
ob_railes.location = (0.0, 0.0, 0.0)
_m = ob_railes.modifiers.new('Mirror', 'MIRROR')
_m.mirror_object = ob_calzada

# ---- collection membership
col_collection.objects.link(ob_light)
col_collection.objects.link(ob_camera)
col_carretera.objects.link(ob_calzada)
col_carretera.objects.link(ob_railes)

# ---- scene / render settings (as saved in the file)
scene.camera = ob_camera
scene.frame_start = 1; scene.frame_end = 250; scene.frame_set(1)
scene.render.engine = 'BLENDER_EEVEE_NEXT'
scene.cycles.sampling_pattern = 'TABULATED_SOBOL'
bpy.context.view_layer.update()
